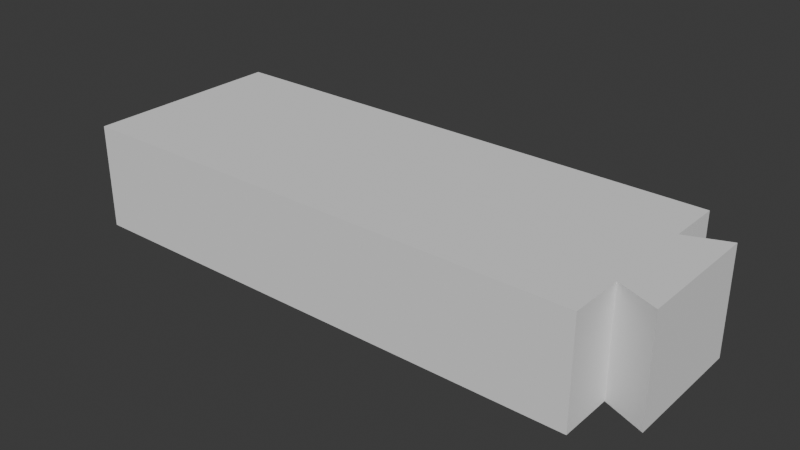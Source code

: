 # Source: RobotArmHandPart.blend  (saved by Blender 4.0.36; exported with 4.5.12 LTS)
import bpy
from mathutils import Matrix  # noqa: F401  (used for matrix-valued properties, if any)

bpy.ops.wm.read_factory_settings(use_empty=True)
scene = bpy.context.scene
scene.name = 'Scene'

# ---- collections
col_collection = bpy.data.collections.new('Collection'); scene.collection.children.link(col_collection)

# ---- world
world_world = bpy.data.worlds.new('World'); scene.world = world_world
world_world.use_nodes = True; world_world.node_tree.nodes.clear()
_N = world_world.node_tree.nodes; _L = world_world.node_tree.links
n0 = _N.new('ShaderNodeOutputWorld'); n0.name = 'World Output'; n0.location = (300, 300)
n1 = _N.new('ShaderNodeBackground'); n1.name = 'Background'; n1.location = (10, 300)
n1.inputs[0].default_value = (0.05088, 0.05088, 0.05088, 1.0)
_L.new(n1.outputs[0], n0.inputs[0])
n0.is_active_output = True
world_world.color = (0.05088, 0.05088, 0.05088)
world_world.use_sun_shadow = False
world_world.sun_shadow_jitter_overblur = 0.0

# ---- meshes
me_cylinder_010 = bpy.data.meshes.new('Cylinder.010')
me_cylinder_010.from_pydata([(87.4, 15.0, 12.89), (87.4, -15.0, 12.89), (77.6, -11.18, 12.89), (77.6, 11.18, 12.89), (-28.91, 4.871e-05, 7.563), (87.4, 15.0, -12.11), (87.4, -15.0, -12.11), (-28.91, -5.549, 6.459), (77.6, -11.18, -12.11), (-28.91, -10.25, 3.316), (77.6, 11.18, -12.11), (-20.88, 24.0, 12.89), (-28.91, -13.4, -1.389), (-20.88, -24.0, -12.11), (-20.88, -24.0, 12.89), (-20.88, 24.0, -12.11), (77.6, 24.0, -12.11), (77.6, 24.0, 12.89), (77.6, -24.0, 12.89), (77.6, -24.0, -12.11), (-46.96, 24.0, -12.11), (-46.96, -24.0, -12.11), (-46.96, 24.0, 12.89), (-46.96, -24.0, 12.89), (-28.91, 5.549, 6.459), (-28.91, 10.25, 3.316), (-28.91, 13.4, -1.389), (-28.91, 14.5, -6.937), (-28.91, -14.45, -6.679), (-46.96, -5.549, 6.459), (-46.96, 5.549, 6.459), (-46.96, 4.871e-05, 7.563), (-46.96, 13.4, -1.389), (-46.96, 14.5, -6.937), (-46.96, 10.25, 3.316), (-46.96, -13.4, -1.389), (-46.96, -14.45, -6.679), (-46.96, 13.47, -12.11), (-46.96, -13.02, -12.11), (-46.96, -10.25, 3.316), (-28.91, -13.02, -12.11), (-28.91, 4.871e-05, -12.11), (-28.91, 13.47, -12.11)], [], [(1, 0, 3, 2), (6, 8, 10, 5), (19, 18, 14, 13), (15, 11, 17, 16), (19, 8, 2, 18), (2, 8, 6, 1), (1, 6, 5, 0), (3, 0, 5, 10), (16, 17, 3, 10), (14, 18, 2, 3, 17, 11), (10, 8, 19, 13, 15, 16), (14, 23, 21, 13), (23, 14, 11, 22), (20, 22, 11, 15), (38, 21, 23, 22, 20, 37, 33, 32, 34, 30, 31, 29, 39, 35, 36), (20, 15, 13, 21, 38, 40, 41, 42, 37), (38, 36, 28, 40), (31, 4, 7, 29), (29, 7, 9, 39), (39, 9, 12, 35), (35, 12, 28, 36), (40, 28, 12, 9, 7, 4, 41), (30, 24, 4, 31), (34, 25, 24, 30), (26, 25, 34, 32), (27, 26, 32, 33), (42, 27, 33, 37), (41, 4, 24, 25, 26, 27, 42)])
_uv = me_cylinder_010.uv_layers.new(name='UVMap')
_uv.uv.foreach_set('vector', [0.7376, 0.7031, 0.7376, 0.5469, 0.75, 0.5668, 0.75, 0.6832, 0.2624, 0.7031, 0.25, 0.6832, 0.25, 0.5668, 0.2624, 0.5469, 0.375, 0.875, 0.625, 0.875, 0.625, 1.0, 0.375, 1.0, 0.375, 0.25, 0.625, 0.25, 0.625, 0.375, 0.375, 0.375, 0.375, 0.875, 0.25, 0.6832, 0.75, 0.6832, 0.625, 0.875, 0.75, 0.6832, 0.25, 0.6832, 0.2624, 0.7031, 0.7376, 0.7031, 0.7376, 0.7031, 0.2624, 0.7031, 0.2624, 0.5469, 0.7376, 0.5469, 0.75, 0.5668, 0.7376, 0.5469, 0.2624, 0.5469, 0.25, 0.5668, 0.375, 0.375, 0.625, 0.375, 0.75, 0.5668, 0.25, 0.5668, 0.625, 1.0, 0.625, 0.875, 0.75, 0.6832, 0.75, 0.5668, 0.625, 0.375, 0.625, 0.25, 0.25, 0.5668, 0.25, 0.6832, 0.375, 0.875, 0.375, 1.0, 0.375, 0.25, 0.375, 0.375, 0.625, 1.0, 0.0, 0.0, 0.0, 0.0, 0.375, 1.0, 0.0, 0.0, 0.625, 1.0, 0.625, 0.25, 0.0, 0.0, 0.0, 0.0, 0.0, 0.0, 0.625, 0.25, 0.375, 0.25, 0.0, 0.0, 0.0, 0.0, 0.0, 0.0, 0.0, 0.0, 0.0, 0.0, 0.0, 0.0, 0.0, 0.0, 0.0, 0.0, 0.0, 0.0, 0.0, 0.0, 0.0, 0.0, 0.0, 0.0, 0.0, 0.0, 0.0, 0.0, 0.0, 0.0, 0.0, 0.0, 0.375, 0.25, 0.375, 1.0, 0.0, 0.0, 0.0, 0.0, 0.2594, 0.5788, 0.2594, 0.4324, 0.2594, 0.281, 0.0, 0.0, 0.6169, 0.9052, 0.6169, 0.8741, 0.4327, 0.8741, 0.4327, 0.9052, 0.75, 0.9497, 0.75, 0.0, 0.6875, 0.0, 0.6875, 0.9497, 0.6875, 0.9497, 0.6875, 0.0, 0.625, 0.0, 0.625, 0.9497, 0.625, 0.9497, 0.625, 0.0, 0.5625, 0.0, 0.5625, 0.9497, 0.5625, 0.9497, 0.5625, 0.0, 0.5029, 0.0, 0.5029, 0.9497, 0.5699, 0.0, 0.5029, 0.0, 0.5625, 0.0, 0.625, 0.0, 0.3125, 0.0, 0.25, 0.0, 0.25, 0.0, 0.6875, 0.9497, 0.6875, 0.0, 0.75, 0.0, 0.75, 0.9497, 0.625, 0.9497, 0.625, 0.0, 0.6875, 0.0, 0.6875, 0.9497, 0.5625, 0.0, 0.625, 0.0, 0.625, 0.9497, 0.5625, 0.9497, 0.5, 0.0, 0.5625, 0.0, 0.5625, 0.9497, 0.5, 0.9497, 0.4417, 0.0, 0.5, 0.0, 0.5, 0.9497, 0.4417, 0.9497, 0.75, 0.0, 0.75, 0.0, 0.6875, 0.0, 0.375, 0.0, 0.4375, 0.0, 0.5, 0.0, 0.4417, 0.0])
me_cylinder_010.update()

# ---- objects
ob_cylinder_006 = bpy.data.objects.new('Cylinder.006', me_cylinder_010)

# ---- transforms, parenting, visibility, modifiers, constraints
ob_cylinder_006.location = (0.0, 0.0, 0.0)

# ---- collection membership
col_collection.objects.link(ob_cylinder_006)

# ---- scene / render settings (as saved in the file)
scene.frame_start = 1; scene.frame_end = 250; scene.frame_set(1)
scene.render.engine = 'BLENDER_EEVEE_NEXT'
scene.cycles.sampling_pattern = 'TABULATED_SOBOL'
bpy.context.view_layer.update()

# ---- added for rendering (the .blend has no active camera and no usable light): camera, sun
cam_auto = bpy.data.cameras.new('AutoCamera')
cam_auto.lens = 50.0
cam_auto.sensor_width = 36.0
cam_auto.clip_end = 2352.0
ob_auto_camera = bpy.data.objects.new('AutoCamera', cam_auto)
scene.collection.objects.link(ob_auto_camera)
ob_auto_camera.location = (154.239, -160.821, 107.604)
ob_auto_camera.rotation_euler = (1.09748, -7.21219e-08, 0.694738)
scene.camera = ob_auto_camera
light_auto_sun = bpy.data.lights.new('AutoSun', 'SUN')
light_auto_sun.energy = 3.0
light_auto_sun.angle = 0.0523599
ob_auto_sun = bpy.data.objects.new('AutoSun', light_auto_sun)
scene.collection.objects.link(ob_auto_sun)
ob_auto_sun.rotation_euler = (0.872665, 0.174533, 0.523599)
bpy.context.view_layer.update()
